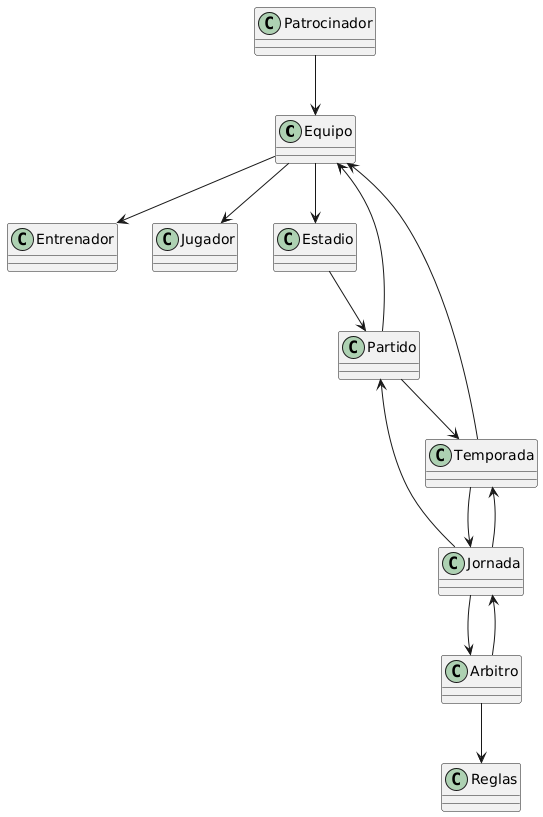

The diagram above was rendered by PlantUML. Its source (embedded in the PNG):
@startuml
class Equipo {
}

class Entrenador {
}

class Jugador {
}

class Arbitro {
}

class Reglas {
}

class Jornada {
}

class Estadio {
}

class Partido {
}

class Temporada {
}

class Patrocinador {
}

Equipo  -->  Entrenador
Equipo  -->  Jugador 
Equipo  -->  Estadio 
Arbitro  -->  Reglas 
Arbitro  -->  Jornada 
Jornada  -->  Partido  
Partido  -->  Equipo 
Jornada  -->  Arbitro 
Estadio  -->  Partido  
Temporada  -->  Jornada
Temporada  -->  Equipo
Jornada  -->  Temporada
Partido  -->  Temporada
Patrocinador --> Equipo
@enduml